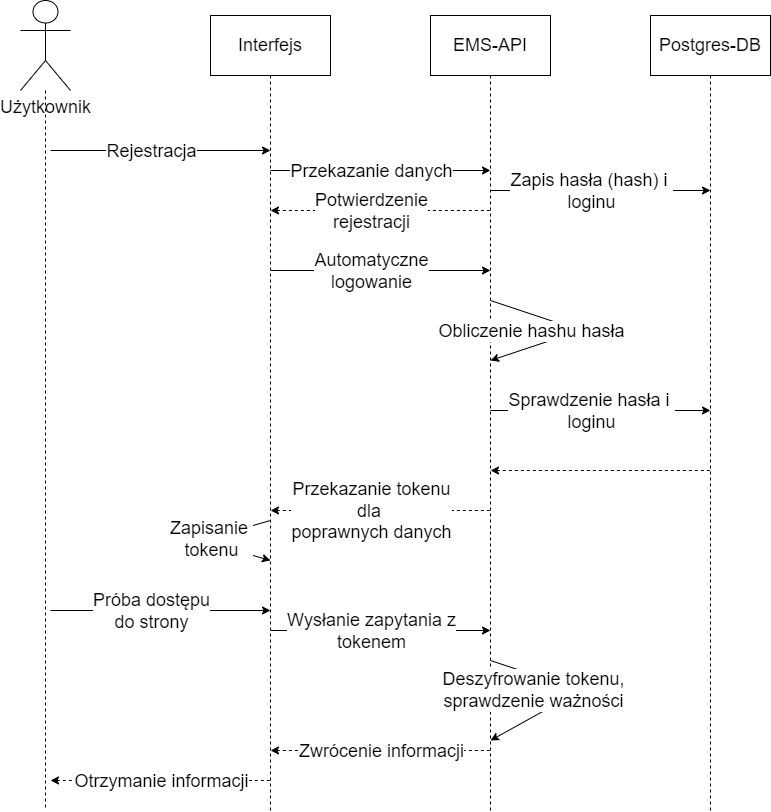

The diagram above was exported from draw.io. Its source (the exported page's mxGraphModel, read from the mxfile embedded in the PNG):
<mxGraphModel dx="1434" dy="836" grid="1" gridSize="10" guides="1" tooltips="1" connect="1" arrows="1" fold="1" page="1" pageScale="1" pageWidth="827" pageHeight="1169" math="0" shadow="0">
  <root>
    <mxCell id="0" />
    <mxCell id="1" parent="0" />
    <mxCell id="GNpIzhdDaTqDEomrBRHa-7" style="edgeStyle=orthogonalEdgeStyle;rounded=0;orthogonalLoop=1;jettySize=auto;html=1;endArrow=none;endFill=0;dashed=1;" parent="1" source="GNpIzhdDaTqDEomrBRHa-1" edge="1">
      <mxGeometry relative="1" as="geometry">
        <mxPoint x="115" y="880" as="targetPoint" />
      </mxGeometry>
    </mxCell>
    <mxCell id="GNpIzhdDaTqDEomrBRHa-1" value="&lt;font style=&quot;font-size: 18px;&quot;&gt;Użytkownik&lt;/font&gt;" style="shape=umlActor;verticalLabelPosition=bottom;verticalAlign=top;html=1;outlineConnect=0;" parent="1" vertex="1">
      <mxGeometry x="90" y="70" width="50" height="90" as="geometry" />
    </mxCell>
    <mxCell id="GNpIzhdDaTqDEomrBRHa-8" style="edgeStyle=orthogonalEdgeStyle;rounded=0;orthogonalLoop=1;jettySize=auto;html=1;endArrow=none;endFill=0;dashed=1;" parent="1" source="GNpIzhdDaTqDEomrBRHa-2" edge="1">
      <mxGeometry relative="1" as="geometry">
        <mxPoint x="340" y="880" as="targetPoint" />
      </mxGeometry>
    </mxCell>
    <mxCell id="GNpIzhdDaTqDEomrBRHa-2" value="&lt;font style=&quot;font-size: 18px;&quot;&gt;Interfejs&lt;/font&gt;" style="rounded=0;whiteSpace=wrap;html=1;" parent="1" vertex="1">
      <mxGeometry x="280" y="85" width="120" height="60" as="geometry" />
    </mxCell>
    <mxCell id="GNpIzhdDaTqDEomrBRHa-9" style="edgeStyle=orthogonalEdgeStyle;rounded=0;orthogonalLoop=1;jettySize=auto;html=1;exitX=0.5;exitY=1;exitDx=0;exitDy=0;endArrow=none;endFill=0;dashed=1;" parent="1" source="GNpIzhdDaTqDEomrBRHa-3" edge="1">
      <mxGeometry relative="1" as="geometry">
        <mxPoint x="560" y="880" as="targetPoint" />
      </mxGeometry>
    </mxCell>
    <mxCell id="GNpIzhdDaTqDEomrBRHa-3" value="&lt;font style=&quot;font-size: 18px;&quot;&gt;EMS-API&lt;/font&gt;" style="rounded=0;whiteSpace=wrap;html=1;" parent="1" vertex="1">
      <mxGeometry x="500" y="85" width="120" height="60" as="geometry" />
    </mxCell>
    <mxCell id="GNpIzhdDaTqDEomrBRHa-10" style="edgeStyle=orthogonalEdgeStyle;rounded=0;orthogonalLoop=1;jettySize=auto;html=1;endArrow=none;endFill=0;dashed=1;" parent="1" source="GNpIzhdDaTqDEomrBRHa-4" edge="1">
      <mxGeometry relative="1" as="geometry">
        <mxPoint x="780" y="880" as="targetPoint" />
      </mxGeometry>
    </mxCell>
    <mxCell id="GNpIzhdDaTqDEomrBRHa-4" value="&lt;font style=&quot;font-size: 18px;&quot;&gt;Postgres-DB&lt;/font&gt;" style="rounded=0;whiteSpace=wrap;html=1;" parent="1" vertex="1">
      <mxGeometry x="720" y="85" width="120" height="60" as="geometry" />
    </mxCell>
    <mxCell id="GNpIzhdDaTqDEomrBRHa-13" value="" style="endArrow=classic;html=1;rounded=0;" parent="1" edge="1">
      <mxGeometry width="50" height="50" relative="1" as="geometry">
        <mxPoint x="120" y="220" as="sourcePoint" />
        <mxPoint x="340" y="220" as="targetPoint" />
      </mxGeometry>
    </mxCell>
    <mxCell id="GNpIzhdDaTqDEomrBRHa-14" value="&lt;font style=&quot;font-size: 18px;&quot;&gt;Rejestracja&lt;/font&gt;" style="edgeLabel;html=1;align=center;verticalAlign=middle;resizable=0;points=[];" parent="GNpIzhdDaTqDEomrBRHa-13" vertex="1" connectable="0">
      <mxGeometry x="-0.1727" y="-1" relative="1" as="geometry">
        <mxPoint x="9" y="-1" as="offset" />
      </mxGeometry>
    </mxCell>
    <mxCell id="GNpIzhdDaTqDEomrBRHa-15" value="" style="endArrow=classic;html=1;rounded=0;" parent="1" edge="1">
      <mxGeometry width="50" height="50" relative="1" as="geometry">
        <mxPoint x="340" y="240" as="sourcePoint" />
        <mxPoint x="560" y="240" as="targetPoint" />
      </mxGeometry>
    </mxCell>
    <mxCell id="GNpIzhdDaTqDEomrBRHa-16" value="&lt;font style=&quot;font-size: 18px;&quot;&gt;Przekazanie danych&lt;/font&gt;" style="edgeLabel;html=1;align=center;verticalAlign=middle;resizable=0;points=[];" parent="GNpIzhdDaTqDEomrBRHa-15" vertex="1" connectable="0">
      <mxGeometry x="-0.1727" y="-1" relative="1" as="geometry">
        <mxPoint x="9" y="-1" as="offset" />
      </mxGeometry>
    </mxCell>
    <mxCell id="GNpIzhdDaTqDEomrBRHa-17" value="" style="endArrow=none;html=1;rounded=0;endFill=0;startArrow=classic;startFill=1;dashed=1;" parent="1" edge="1">
      <mxGeometry width="50" height="50" relative="1" as="geometry">
        <mxPoint x="340" y="280" as="sourcePoint" />
        <mxPoint x="560" y="280" as="targetPoint" />
      </mxGeometry>
    </mxCell>
    <mxCell id="GNpIzhdDaTqDEomrBRHa-18" value="&lt;font style=&quot;font-size: 18px;&quot;&gt;Potwierdzenie&lt;/font&gt;&lt;div&gt;&lt;font style=&quot;font-size: 18px;&quot;&gt;rejestracji&lt;/font&gt;&lt;/div&gt;" style="edgeLabel;html=1;align=center;verticalAlign=middle;resizable=0;points=[];" parent="GNpIzhdDaTqDEomrBRHa-17" vertex="1" connectable="0">
      <mxGeometry x="-0.1727" y="-1" relative="1" as="geometry">
        <mxPoint x="9" y="-1" as="offset" />
      </mxGeometry>
    </mxCell>
    <mxCell id="GNpIzhdDaTqDEomrBRHa-24" value="" style="endArrow=classic;html=1;rounded=0;" parent="1" edge="1">
      <mxGeometry width="50" height="50" relative="1" as="geometry">
        <mxPoint x="340" y="340" as="sourcePoint" />
        <mxPoint x="560" y="340" as="targetPoint" />
      </mxGeometry>
    </mxCell>
    <mxCell id="GNpIzhdDaTqDEomrBRHa-25" value="&lt;font style=&quot;font-size: 18px;&quot;&gt;Automatyczne&lt;/font&gt;&lt;div&gt;&lt;font style=&quot;font-size: 18px;&quot;&gt;logowanie&lt;/font&gt;&lt;/div&gt;" style="edgeLabel;html=1;align=center;verticalAlign=middle;resizable=0;points=[];" parent="GNpIzhdDaTqDEomrBRHa-24" vertex="1" connectable="0">
      <mxGeometry x="-0.1727" y="-1" relative="1" as="geometry">
        <mxPoint x="9" y="-1" as="offset" />
      </mxGeometry>
    </mxCell>
    <mxCell id="GNpIzhdDaTqDEomrBRHa-26" value="" style="endArrow=classic;html=1;rounded=0;" parent="1" edge="1">
      <mxGeometry width="50" height="50" relative="1" as="geometry">
        <mxPoint x="560" y="260" as="sourcePoint" />
        <mxPoint x="780" y="260" as="targetPoint" />
      </mxGeometry>
    </mxCell>
    <mxCell id="GNpIzhdDaTqDEomrBRHa-27" value="&lt;font style=&quot;font-size: 18px;&quot;&gt;Zapis hasła (hash)&amp;nbsp;&lt;/font&gt;&lt;span style=&quot;font-size: 18px; background-color: light-dark(#ffffff, var(--ge-dark-color, #121212)); color: light-dark(rgb(0, 0, 0), rgb(255, 255, 255));&quot;&gt;i&amp;nbsp;&lt;/span&gt;&lt;div&gt;&lt;span style=&quot;font-size: 18px; background-color: light-dark(#ffffff, var(--ge-dark-color, #121212)); color: light-dark(rgb(0, 0, 0), rgb(255, 255, 255));&quot;&gt;loginu&lt;/span&gt;&lt;/div&gt;" style="edgeLabel;html=1;align=center;verticalAlign=middle;resizable=0;points=[];" parent="GNpIzhdDaTqDEomrBRHa-26" vertex="1" connectable="0">
      <mxGeometry x="-0.1727" y="-1" relative="1" as="geometry">
        <mxPoint x="9" y="-1" as="offset" />
      </mxGeometry>
    </mxCell>
    <mxCell id="GNpIzhdDaTqDEomrBRHa-37" value="" style="endArrow=classic;html=1;rounded=0;" parent="1" edge="1">
      <mxGeometry width="50" height="50" relative="1" as="geometry">
        <mxPoint x="340" y="700" as="sourcePoint" />
        <mxPoint x="560" y="700" as="targetPoint" />
      </mxGeometry>
    </mxCell>
    <mxCell id="GNpIzhdDaTqDEomrBRHa-38" value="&lt;span style=&quot;font-size: 18px;&quot;&gt;Wysłanie zapytania z&lt;/span&gt;&lt;div&gt;&lt;span style=&quot;font-size: 18px;&quot;&gt;tokenem&lt;/span&gt;&lt;/div&gt;" style="edgeLabel;html=1;align=center;verticalAlign=middle;resizable=0;points=[];" parent="GNpIzhdDaTqDEomrBRHa-37" vertex="1" connectable="0">
      <mxGeometry x="-0.1727" y="-1" relative="1" as="geometry">
        <mxPoint x="9" y="-1" as="offset" />
      </mxGeometry>
    </mxCell>
    <mxCell id="PD1jvhJU8RmyHK9aALY7-5" value="" style="endArrow=classic;html=1;rounded=0;" parent="1" edge="1">
      <mxGeometry width="50" height="50" relative="1" as="geometry">
        <mxPoint x="560" y="370" as="sourcePoint" />
        <mxPoint x="560" y="430" as="targetPoint" />
        <Array as="points">
          <mxPoint x="650" y="400" />
        </Array>
      </mxGeometry>
    </mxCell>
    <mxCell id="PD1jvhJU8RmyHK9aALY7-6" value="Obliczenie hashu hasła" style="edgeLabel;html=1;align=center;verticalAlign=middle;resizable=0;points=[];fontSize=18;" parent="PD1jvhJU8RmyHK9aALY7-5" vertex="1" connectable="0">
      <mxGeometry x="-0.329" relative="1" as="geometry">
        <mxPoint x="-20" y="10" as="offset" />
      </mxGeometry>
    </mxCell>
    <mxCell id="PD1jvhJU8RmyHK9aALY7-10" value="" style="endArrow=classic;html=1;rounded=0;" parent="1" edge="1">
      <mxGeometry width="50" height="50" relative="1" as="geometry">
        <mxPoint x="560" y="480" as="sourcePoint" />
        <mxPoint x="780" y="480" as="targetPoint" />
      </mxGeometry>
    </mxCell>
    <mxCell id="PD1jvhJU8RmyHK9aALY7-11" value="&lt;span style=&quot;font-size: 18px;&quot;&gt;Sprawdzenie hasła i&amp;nbsp;&lt;/span&gt;&lt;div&gt;&lt;span style=&quot;font-size: 18px;&quot;&gt;loginu&lt;/span&gt;&lt;/div&gt;" style="edgeLabel;html=1;align=center;verticalAlign=middle;resizable=0;points=[];" parent="PD1jvhJU8RmyHK9aALY7-10" vertex="1" connectable="0">
      <mxGeometry x="-0.1727" y="-1" relative="1" as="geometry">
        <mxPoint x="9" y="-1" as="offset" />
      </mxGeometry>
    </mxCell>
    <mxCell id="PD1jvhJU8RmyHK9aALY7-12" value="" style="endArrow=none;html=1;rounded=0;endFill=0;startArrow=classic;startFill=1;dashed=1;" parent="1" edge="1">
      <mxGeometry width="50" height="50" relative="1" as="geometry">
        <mxPoint x="560" y="540" as="sourcePoint" />
        <mxPoint x="780" y="540" as="targetPoint" />
      </mxGeometry>
    </mxCell>
    <mxCell id="PD1jvhJU8RmyHK9aALY7-13" value="" style="endArrow=none;html=1;rounded=0;endFill=0;startArrow=classic;startFill=1;dashed=1;" parent="1" edge="1">
      <mxGeometry width="50" height="50" relative="1" as="geometry">
        <mxPoint x="340" y="580" as="sourcePoint" />
        <mxPoint x="560" y="580" as="targetPoint" />
      </mxGeometry>
    </mxCell>
    <mxCell id="PD1jvhJU8RmyHK9aALY7-14" value="&lt;span style=&quot;font-size: 18px;&quot;&gt;Przekazanie tokenu&lt;/span&gt;&lt;div&gt;&lt;span style=&quot;font-size: 18px;&quot;&gt;dla&amp;nbsp;&lt;/span&gt;&lt;/div&gt;&lt;div&gt;&lt;span style=&quot;font-size: 18px;&quot;&gt;poprawnych danych&lt;/span&gt;&lt;/div&gt;" style="edgeLabel;html=1;align=center;verticalAlign=middle;resizable=0;points=[];" parent="PD1jvhJU8RmyHK9aALY7-13" vertex="1" connectable="0">
      <mxGeometry x="-0.1727" y="-1" relative="1" as="geometry">
        <mxPoint x="9" y="-1" as="offset" />
      </mxGeometry>
    </mxCell>
    <mxCell id="PD1jvhJU8RmyHK9aALY7-16" value="" style="endArrow=classic;html=1;rounded=0;" parent="1" edge="1">
      <mxGeometry width="50" height="50" relative="1" as="geometry">
        <mxPoint x="120" y="680" as="sourcePoint" />
        <mxPoint x="340" y="680" as="targetPoint" />
      </mxGeometry>
    </mxCell>
    <mxCell id="PD1jvhJU8RmyHK9aALY7-17" value="&lt;span style=&quot;font-size: 18px;&quot;&gt;Próba dostępu&lt;/span&gt;&lt;div&gt;&lt;span style=&quot;font-size: 18px;&quot;&gt;do strony&lt;/span&gt;&lt;/div&gt;" style="edgeLabel;html=1;align=center;verticalAlign=middle;resizable=0;points=[];" parent="PD1jvhJU8RmyHK9aALY7-16" vertex="1" connectable="0">
      <mxGeometry x="-0.1727" y="-1" relative="1" as="geometry">
        <mxPoint x="9" y="-1" as="offset" />
      </mxGeometry>
    </mxCell>
    <mxCell id="PD1jvhJU8RmyHK9aALY7-18" value="" style="endArrow=classic;html=1;rounded=0;" parent="1" edge="1">
      <mxGeometry width="50" height="50" relative="1" as="geometry">
        <mxPoint x="560" y="730" as="sourcePoint" />
        <mxPoint x="560" y="810" as="targetPoint" />
        <Array as="points">
          <mxPoint x="650" y="760" />
        </Array>
      </mxGeometry>
    </mxCell>
    <mxCell id="PD1jvhJU8RmyHK9aALY7-19" value="Deszyfrowanie tokenu,&lt;div&gt;sprawdzenie ważności&lt;/div&gt;" style="edgeLabel;html=1;align=center;verticalAlign=middle;resizable=0;points=[];fontSize=18;" parent="PD1jvhJU8RmyHK9aALY7-18" vertex="1" connectable="0">
      <mxGeometry x="-0.329" relative="1" as="geometry">
        <mxPoint x="-20" y="9" as="offset" />
      </mxGeometry>
    </mxCell>
    <mxCell id="PD1jvhJU8RmyHK9aALY7-20" value="" style="endArrow=none;html=1;rounded=0;endFill=0;startArrow=classic;startFill=1;dashed=1;" parent="1" edge="1">
      <mxGeometry width="50" height="50" relative="1" as="geometry">
        <mxPoint x="340" y="820" as="sourcePoint" />
        <mxPoint x="560" y="820" as="targetPoint" />
      </mxGeometry>
    </mxCell>
    <mxCell id="PD1jvhJU8RmyHK9aALY7-21" value="&lt;span style=&quot;font-size: 18px;&quot;&gt;Zwrócenie informacji&lt;/span&gt;" style="edgeLabel;html=1;align=center;verticalAlign=middle;resizable=0;points=[];" parent="PD1jvhJU8RmyHK9aALY7-20" vertex="1" connectable="0">
      <mxGeometry x="-0.1727" y="-1" relative="1" as="geometry">
        <mxPoint x="19" y="-1" as="offset" />
      </mxGeometry>
    </mxCell>
    <mxCell id="PD1jvhJU8RmyHK9aALY7-22" value="" style="endArrow=none;html=1;rounded=0;endFill=0;startArrow=classic;startFill=1;dashed=1;" parent="1" edge="1">
      <mxGeometry width="50" height="50" relative="1" as="geometry">
        <mxPoint x="120" y="850" as="sourcePoint" />
        <mxPoint x="340" y="850" as="targetPoint" />
      </mxGeometry>
    </mxCell>
    <mxCell id="PD1jvhJU8RmyHK9aALY7-23" value="&lt;span style=&quot;font-size: 18px;&quot;&gt;Otrzymanie informacji&lt;/span&gt;" style="edgeLabel;html=1;align=center;verticalAlign=middle;resizable=0;points=[];" parent="PD1jvhJU8RmyHK9aALY7-22" vertex="1" connectable="0">
      <mxGeometry x="-0.1727" y="-1" relative="1" as="geometry">
        <mxPoint x="19" y="-1" as="offset" />
      </mxGeometry>
    </mxCell>
    <mxCell id="PD1jvhJU8RmyHK9aALY7-24" value="" style="endArrow=classic;html=1;rounded=0;" parent="1" edge="1">
      <mxGeometry width="50" height="50" relative="1" as="geometry">
        <mxPoint x="340" y="590" as="sourcePoint" />
        <mxPoint x="340" y="630" as="targetPoint" />
        <Array as="points">
          <mxPoint x="270" y="610" />
        </Array>
      </mxGeometry>
    </mxCell>
    <mxCell id="PD1jvhJU8RmyHK9aALY7-25" value="&lt;span style=&quot;font-size: 18px;&quot;&gt;Zapisanie&amp;nbsp;&lt;/span&gt;&lt;div&gt;&lt;span style=&quot;font-size: 18px;&quot;&gt;tokenu&lt;/span&gt;&lt;/div&gt;" style="edgeLabel;html=1;align=center;verticalAlign=middle;resizable=0;points=[];" parent="PD1jvhJU8RmyHK9aALY7-24" vertex="1" connectable="0">
      <mxGeometry x="-0.1474" y="2" relative="1" as="geometry">
        <mxPoint as="offset" />
      </mxGeometry>
    </mxCell>
  </root>
</mxGraphModel>